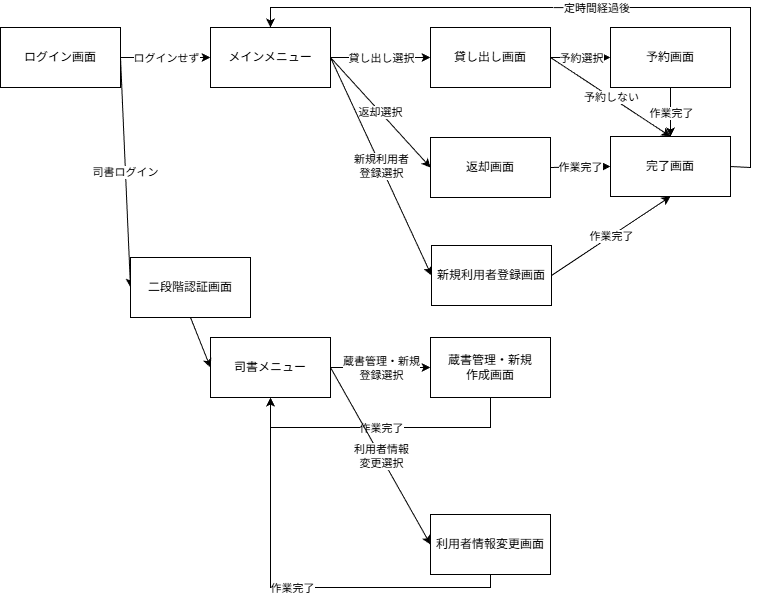

The diagram above was exported from draw.io. Its source (the exported page's mxGraphModel, read from the mxfile embedded in the PNG):
<mxGraphModel dx="606" dy="787" grid="1" gridSize="10" guides="1" tooltips="1" connect="1" arrows="1" fold="1" page="1" pageScale="1" pageWidth="800" pageHeight="620" math="0" shadow="0">
  <root>
    <mxCell id="0" />
    <mxCell id="1" parent="0" />
    <mxCell id="8GokivqYIVyeGA_FNf3_-1" value="ログイン画面" style="rounded=0;whiteSpace=wrap;html=1;" parent="1" vertex="1">
      <mxGeometry x="10" y="40" width="120" height="60" as="geometry" />
    </mxCell>
    <mxCell id="8GokivqYIVyeGA_FNf3_-2" value="メインメニュー" style="rounded=0;whiteSpace=wrap;html=1;" parent="1" vertex="1">
      <mxGeometry x="220" y="40" width="120" height="60" as="geometry" />
    </mxCell>
    <mxCell id="8GokivqYIVyeGA_FNf3_-3" value="司書メニュー" style="rounded=0;whiteSpace=wrap;html=1;" parent="1" vertex="1">
      <mxGeometry x="220" y="350" width="120" height="60" as="geometry" />
    </mxCell>
    <mxCell id="8GokivqYIVyeGA_FNf3_-4" value="貸し出し画面" style="rounded=0;whiteSpace=wrap;html=1;" parent="1" vertex="1">
      <mxGeometry x="440" y="40" width="120" height="60" as="geometry" />
    </mxCell>
    <mxCell id="8GokivqYIVyeGA_FNf3_-5" value="蔵書管理・新規&lt;div&gt;作成画面&lt;/div&gt;" style="rounded=0;whiteSpace=wrap;html=1;" parent="1" vertex="1">
      <mxGeometry x="440" y="350" width="120" height="60" as="geometry" />
    </mxCell>
    <mxCell id="8GokivqYIVyeGA_FNf3_-7" value="返却画面" style="rounded=0;whiteSpace=wrap;html=1;" parent="1" vertex="1">
      <mxGeometry x="440" y="150" width="120" height="60" as="geometry" />
    </mxCell>
    <mxCell id="8GokivqYIVyeGA_FNf3_-8" value="新規利用者登録画面" style="rounded=0;whiteSpace=wrap;html=1;" parent="1" vertex="1">
      <mxGeometry x="441" y="258" width="120" height="60" as="geometry" />
    </mxCell>
    <mxCell id="8GokivqYIVyeGA_FNf3_-9" value="予約画面" style="rounded=0;whiteSpace=wrap;html=1;" parent="1" vertex="1">
      <mxGeometry x="620" y="40" width="120" height="60" as="geometry" />
    </mxCell>
    <mxCell id="8GokivqYIVyeGA_FNf3_-12" value="" style="endArrow=classic;html=1;rounded=0;exitX=1;exitY=0.5;exitDx=0;exitDy=0;entryX=0;entryY=0.5;entryDx=0;entryDy=0;" parent="1" source="8GokivqYIVyeGA_FNf3_-1" target="8GokivqYIVyeGA_FNf3_-2" edge="1">
      <mxGeometry relative="1" as="geometry">
        <mxPoint x="150" y="240" as="sourcePoint" />
        <mxPoint x="250" y="240" as="targetPoint" />
      </mxGeometry>
    </mxCell>
    <mxCell id="8GokivqYIVyeGA_FNf3_-13" value="ログインせず" style="edgeLabel;resizable=0;html=1;;align=center;verticalAlign=middle;" parent="8GokivqYIVyeGA_FNf3_-12" connectable="0" vertex="1">
      <mxGeometry relative="1" as="geometry" />
    </mxCell>
    <mxCell id="8GokivqYIVyeGA_FNf3_-19" value="" style="endArrow=classic;html=1;rounded=0;entryX=0;entryY=0.5;entryDx=0;entryDy=0;exitX=1;exitY=0.5;exitDx=0;exitDy=0;" parent="1" source="8GokivqYIVyeGA_FNf3_-3" target="8GokivqYIVyeGA_FNf3_-5" edge="1">
      <mxGeometry relative="1" as="geometry">
        <mxPoint x="310" y="312" as="sourcePoint" />
        <mxPoint x="410" y="312" as="targetPoint" />
      </mxGeometry>
    </mxCell>
    <mxCell id="8GokivqYIVyeGA_FNf3_-20" value="蔵書管理・新規&lt;div&gt;登録選択&lt;/div&gt;" style="edgeLabel;resizable=0;html=1;;align=center;verticalAlign=middle;" parent="8GokivqYIVyeGA_FNf3_-19" connectable="0" vertex="1">
      <mxGeometry relative="1" as="geometry" />
    </mxCell>
    <mxCell id="8GokivqYIVyeGA_FNf3_-21" value="" style="endArrow=classic;html=1;rounded=0;entryX=0;entryY=0.5;entryDx=0;entryDy=0;" parent="1" target="8GokivqYIVyeGA_FNf3_-51" edge="1">
      <mxGeometry relative="1" as="geometry">
        <mxPoint x="130" y="70" as="sourcePoint" />
        <mxPoint x="70" y="290" as="targetPoint" />
      </mxGeometry>
    </mxCell>
    <mxCell id="8GokivqYIVyeGA_FNf3_-22" value="司書ログイン" style="edgeLabel;resizable=0;html=1;;align=center;verticalAlign=middle;" parent="8GokivqYIVyeGA_FNf3_-21" connectable="0" vertex="1">
      <mxGeometry relative="1" as="geometry" />
    </mxCell>
    <mxCell id="8GokivqYIVyeGA_FNf3_-25" value="" style="endArrow=classic;html=1;rounded=0;entryX=0;entryY=0.5;entryDx=0;entryDy=0;exitX=1;exitY=0.5;exitDx=0;exitDy=0;" parent="1" source="8GokivqYIVyeGA_FNf3_-2" target="8GokivqYIVyeGA_FNf3_-4" edge="1">
      <mxGeometry relative="1" as="geometry">
        <mxPoint x="340" y="140" as="sourcePoint" />
        <mxPoint x="440" y="140" as="targetPoint" />
      </mxGeometry>
    </mxCell>
    <mxCell id="8GokivqYIVyeGA_FNf3_-26" value="貸し出し選択" style="edgeLabel;resizable=0;html=1;;align=center;verticalAlign=middle;" parent="8GokivqYIVyeGA_FNf3_-25" connectable="0" vertex="1">
      <mxGeometry relative="1" as="geometry" />
    </mxCell>
    <mxCell id="8GokivqYIVyeGA_FNf3_-27" value="" style="endArrow=classic;html=1;rounded=0;entryX=0;entryY=0.5;entryDx=0;entryDy=0;exitX=1;exitY=0.5;exitDx=0;exitDy=0;" parent="1" source="8GokivqYIVyeGA_FNf3_-2" target="8GokivqYIVyeGA_FNf3_-7" edge="1">
      <mxGeometry relative="1" as="geometry">
        <mxPoint x="270" y="210" as="sourcePoint" />
        <mxPoint x="370" y="210" as="targetPoint" />
      </mxGeometry>
    </mxCell>
    <mxCell id="8GokivqYIVyeGA_FNf3_-28" value="返却選択" style="edgeLabel;resizable=0;html=1;;align=center;verticalAlign=middle;" parent="8GokivqYIVyeGA_FNf3_-27" connectable="0" vertex="1">
      <mxGeometry relative="1" as="geometry" />
    </mxCell>
    <mxCell id="8GokivqYIVyeGA_FNf3_-29" value="" style="endArrow=classic;html=1;rounded=0;entryX=0;entryY=0.5;entryDx=0;entryDy=0;exitX=1;exitY=0.5;exitDx=0;exitDy=0;" parent="1" source="8GokivqYIVyeGA_FNf3_-2" target="8GokivqYIVyeGA_FNf3_-8" edge="1">
      <mxGeometry relative="1" as="geometry">
        <mxPoint x="270" y="280" as="sourcePoint" />
        <mxPoint x="370" y="280" as="targetPoint" />
      </mxGeometry>
    </mxCell>
    <mxCell id="8GokivqYIVyeGA_FNf3_-30" value="新規利用者&lt;br&gt;登録選択" style="edgeLabel;resizable=0;html=1;;align=center;verticalAlign=middle;" parent="8GokivqYIVyeGA_FNf3_-29" connectable="0" vertex="1">
      <mxGeometry relative="1" as="geometry" />
    </mxCell>
    <mxCell id="8GokivqYIVyeGA_FNf3_-31" value="" style="endArrow=classic;html=1;rounded=0;entryX=0;entryY=0.5;entryDx=0;entryDy=0;exitX=1;exitY=0.5;exitDx=0;exitDy=0;" parent="1" source="8GokivqYIVyeGA_FNf3_-4" target="8GokivqYIVyeGA_FNf3_-9" edge="1">
      <mxGeometry relative="1" as="geometry">
        <mxPoint x="590" y="150" as="sourcePoint" />
        <mxPoint x="690" y="150" as="targetPoint" />
      </mxGeometry>
    </mxCell>
    <mxCell id="8GokivqYIVyeGA_FNf3_-32" value="予約選択" style="edgeLabel;resizable=0;html=1;;align=center;verticalAlign=middle;" parent="8GokivqYIVyeGA_FNf3_-31" connectable="0" vertex="1">
      <mxGeometry relative="1" as="geometry" />
    </mxCell>
    <mxCell id="8GokivqYIVyeGA_FNf3_-39" value="" style="endArrow=classic;html=1;rounded=0;entryX=0.5;entryY=0;entryDx=0;entryDy=0;exitX=1;exitY=0.5;exitDx=0;exitDy=0;" parent="1" source="8GokivqYIVyeGA_FNf3_-4" target="8GokivqYIVyeGA_FNf3_-57" edge="1">
      <mxGeometry relative="1" as="geometry">
        <mxPoint x="300" y="150" as="sourcePoint" />
        <mxPoint x="400" y="150" as="targetPoint" />
      </mxGeometry>
    </mxCell>
    <mxCell id="8GokivqYIVyeGA_FNf3_-40" value="予約しない" style="edgeLabel;resizable=0;html=1;;align=center;verticalAlign=middle;" parent="8GokivqYIVyeGA_FNf3_-39" connectable="0" vertex="1">
      <mxGeometry relative="1" as="geometry" />
    </mxCell>
    <mxCell id="8GokivqYIVyeGA_FNf3_-44" value="" style="endArrow=classic;html=1;rounded=0;exitX=0.5;exitY=1;exitDx=0;exitDy=0;entryX=0.5;entryY=0;entryDx=0;entryDy=0;" parent="1" source="8GokivqYIVyeGA_FNf3_-9" target="8GokivqYIVyeGA_FNf3_-57" edge="1">
      <mxGeometry relative="1" as="geometry">
        <mxPoint x="590" y="250" as="sourcePoint" />
        <mxPoint x="690" y="250" as="targetPoint" />
      </mxGeometry>
    </mxCell>
    <mxCell id="8GokivqYIVyeGA_FNf3_-45" value="作業完了" style="edgeLabel;resizable=0;html=1;;align=center;verticalAlign=middle;" parent="8GokivqYIVyeGA_FNf3_-44" connectable="0" vertex="1">
      <mxGeometry relative="1" as="geometry" />
    </mxCell>
    <mxCell id="8GokivqYIVyeGA_FNf3_-51" value="二段階認証画面" style="rounded=0;whiteSpace=wrap;html=1;" parent="1" vertex="1">
      <mxGeometry x="140" y="270" width="120" height="60" as="geometry" />
    </mxCell>
    <mxCell id="8GokivqYIVyeGA_FNf3_-52" value="" style="endArrow=classic;html=1;rounded=0;entryX=0;entryY=0.5;entryDx=0;entryDy=0;exitX=0.5;exitY=1;exitDx=0;exitDy=0;" parent="1" source="8GokivqYIVyeGA_FNf3_-51" target="8GokivqYIVyeGA_FNf3_-3" edge="1">
      <mxGeometry relative="1" as="geometry">
        <mxPoint x="-50" y="320" as="sourcePoint" />
        <mxPoint x="50" y="320" as="targetPoint" />
      </mxGeometry>
    </mxCell>
    <mxCell id="8GokivqYIVyeGA_FNf3_-57" value="完了画面" style="rounded=0;whiteSpace=wrap;html=1;" parent="1" vertex="1">
      <mxGeometry x="620" y="149" width="120" height="60" as="geometry" />
    </mxCell>
    <mxCell id="8GokivqYIVyeGA_FNf3_-59" value="" style="endArrow=classic;html=1;rounded=0;exitX=1;exitY=0.5;exitDx=0;exitDy=0;entryX=0;entryY=0.5;entryDx=0;entryDy=0;" parent="1" source="8GokivqYIVyeGA_FNf3_-7" target="8GokivqYIVyeGA_FNf3_-57" edge="1">
      <mxGeometry relative="1" as="geometry">
        <mxPoint x="230" y="280" as="sourcePoint" />
        <mxPoint x="330" y="280" as="targetPoint" />
      </mxGeometry>
    </mxCell>
    <mxCell id="8GokivqYIVyeGA_FNf3_-60" value="作業完了" style="edgeLabel;resizable=0;html=1;;align=center;verticalAlign=middle;" parent="8GokivqYIVyeGA_FNf3_-59" connectable="0" vertex="1">
      <mxGeometry relative="1" as="geometry" />
    </mxCell>
    <mxCell id="8GokivqYIVyeGA_FNf3_-61" value="" style="endArrow=classic;html=1;rounded=0;exitX=1;exitY=0.5;exitDx=0;exitDy=0;entryX=0.5;entryY=1;entryDx=0;entryDy=0;" parent="1" source="8GokivqYIVyeGA_FNf3_-8" target="8GokivqYIVyeGA_FNf3_-57" edge="1">
      <mxGeometry relative="1" as="geometry">
        <mxPoint x="600" y="290" as="sourcePoint" />
        <mxPoint x="700" y="290" as="targetPoint" />
      </mxGeometry>
    </mxCell>
    <mxCell id="8GokivqYIVyeGA_FNf3_-62" value="作業完了" style="edgeLabel;resizable=0;html=1;;align=center;verticalAlign=middle;" parent="8GokivqYIVyeGA_FNf3_-61" connectable="0" vertex="1">
      <mxGeometry relative="1" as="geometry" />
    </mxCell>
    <mxCell id="8GokivqYIVyeGA_FNf3_-64" value="" style="endArrow=classic;html=1;rounded=0;exitX=1;exitY=0.5;exitDx=0;exitDy=0;entryX=0.5;entryY=0;entryDx=0;entryDy=0;" parent="1" source="8GokivqYIVyeGA_FNf3_-57" target="8GokivqYIVyeGA_FNf3_-2" edge="1">
      <mxGeometry relative="1" as="geometry">
        <Array as="points">
          <mxPoint x="760" y="180" />
          <mxPoint x="760" y="20" />
          <mxPoint x="280" y="20" />
        </Array>
        <mxPoint x="770" y="178.63" as="sourcePoint" />
        <mxPoint x="870" y="178.63" as="targetPoint" />
      </mxGeometry>
    </mxCell>
    <mxCell id="8GokivqYIVyeGA_FNf3_-65" value="一定時間経過後" style="edgeLabel;resizable=0;html=1;;align=center;verticalAlign=middle;" parent="8GokivqYIVyeGA_FNf3_-64" connectable="0" vertex="1">
      <mxGeometry relative="1" as="geometry" />
    </mxCell>
    <mxCell id="8GokivqYIVyeGA_FNf3_-71" value="" style="endArrow=classic;html=1;rounded=0;exitX=0.5;exitY=1;exitDx=0;exitDy=0;entryX=0.5;entryY=1;entryDx=0;entryDy=0;" parent="1" source="8GokivqYIVyeGA_FNf3_-5" target="8GokivqYIVyeGA_FNf3_-3" edge="1">
      <mxGeometry relative="1" as="geometry">
        <Array as="points">
          <mxPoint x="500" y="440" />
          <mxPoint x="280" y="440" />
        </Array>
        <mxPoint x="300" y="292" as="sourcePoint" />
        <mxPoint x="400" y="292" as="targetPoint" />
      </mxGeometry>
    </mxCell>
    <mxCell id="8GokivqYIVyeGA_FNf3_-72" value="作業完了" style="edgeLabel;resizable=0;html=1;;align=center;verticalAlign=middle;" parent="8GokivqYIVyeGA_FNf3_-71" connectable="0" vertex="1">
      <mxGeometry relative="1" as="geometry" />
    </mxCell>
    <mxCell id="8GokivqYIVyeGA_FNf3_-75" value="&lt;div&gt;&lt;br&gt;&lt;/div&gt;&lt;div&gt;&lt;br&gt;&lt;/div&gt;&lt;div&gt;&lt;br&gt;&lt;/div&gt;" style="edgeLabel;html=1;align=center;verticalAlign=middle;resizable=0;points=[];" parent="8GokivqYIVyeGA_FNf3_-71" connectable="0" vertex="1">
      <mxGeometry x="0.0279" y="3" relative="1" as="geometry">
        <mxPoint as="offset" />
      </mxGeometry>
    </mxCell>
    <mxCell id="2" value="利用者情報変更画面" style="rounded=0;whiteSpace=wrap;html=1;" parent="1" vertex="1">
      <mxGeometry x="440" y="527" width="120" height="60" as="geometry" />
    </mxCell>
    <mxCell id="9" value="" style="endArrow=classic;html=1;rounded=0;exitX=0.5;exitY=1;exitDx=0;exitDy=0;entryX=0.5;entryY=1;entryDx=0;entryDy=0;" parent="1" source="2" target="8GokivqYIVyeGA_FNf3_-3" edge="1">
      <mxGeometry relative="1" as="geometry">
        <Array as="points">
          <mxPoint x="500" y="600" />
          <mxPoint x="280" y="600" />
        </Array>
        <mxPoint x="510" y="513" as="sourcePoint" />
        <mxPoint x="290" y="420" as="targetPoint" />
      </mxGeometry>
    </mxCell>
    <mxCell id="10" value="作業完了" style="edgeLabel;resizable=0;html=1;;align=center;verticalAlign=middle;" parent="9" connectable="0" vertex="1">
      <mxGeometry relative="1" as="geometry" />
    </mxCell>
    <mxCell id="11" value="" style="endArrow=classic;html=1;rounded=0;entryX=0;entryY=0.5;entryDx=0;entryDy=0;exitX=1;exitY=0.5;exitDx=0;exitDy=0;" parent="1" source="8GokivqYIVyeGA_FNf3_-3" target="2" edge="1">
      <mxGeometry relative="1" as="geometry">
        <mxPoint x="350" y="390" as="sourcePoint" />
        <mxPoint x="450" y="468" as="targetPoint" />
      </mxGeometry>
    </mxCell>
    <mxCell id="12" value="利用者情報&lt;br&gt;変更選択" style="edgeLabel;resizable=0;html=1;;align=center;verticalAlign=middle;" parent="11" connectable="0" vertex="1">
      <mxGeometry relative="1" as="geometry" />
    </mxCell>
  </root>
</mxGraphModel>